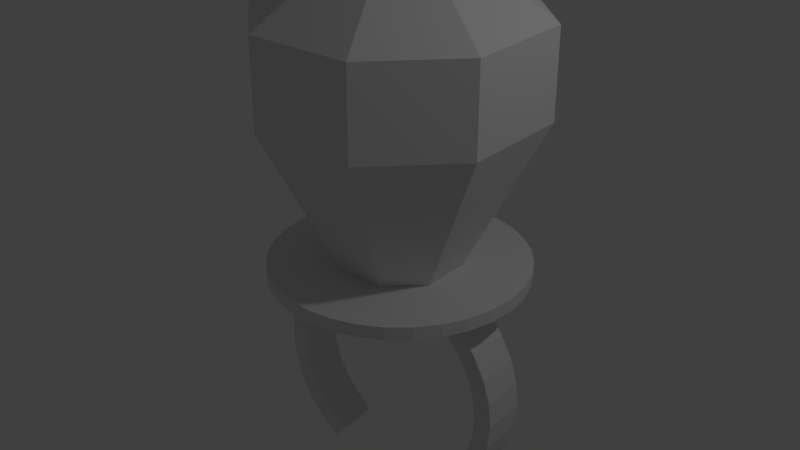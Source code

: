 # Source: RingPopTreasure.blend  (saved by Blender 2.79.0; exported with 4.5.12 LTS)
import bpy
from mathutils import Matrix  # noqa: F401  (used for matrix-valued properties, if any)

bpy.ops.wm.read_factory_settings(use_empty=True)
scene = bpy.context.scene
scene.name = 'Scene'

# ---- collections
col_collection_1 = bpy.data.collections.new('Collection 1'); scene.collection.children.link(col_collection_1)

# ---- world
world_world = bpy.data.worlds.new('World'); scene.world = world_world
world_world.color = (0.05088, 0.05088, 0.05088)
world_world.use_sun_shadow = False
world_world.sun_shadow_jitter_overblur = 0.0
world_world.cycles.sampling_method = 'MANUAL'

# ---- lights
light_lamp = bpy.data.lights.new('Lamp', 'POINT')
light_lamp.transmission_factor = 0.0
light_lamp.cutoff_distance = 30.0
light_lamp.energy = 100.0
light_lamp.shadow_buffer_clip_start = 1.001
light_lamp.shadow_soft_size = 0.1
light_lamp.shadow_maximum_resolution = 0.006
light_lamp.use_absolute_resolution = True

# ---- meshes
me_cube_002 = bpy.data.meshes.new('Cube.002')
me_cube_002.from_pydata([(0.2978, 0.3576, 1.484), (0.299, -0.3576, 1.484), (-0.299, -0.3576, 1.484), (-0.2978, 0.3576, 1.484), (0.3575, -0.4295, -0.9055), (0.3561, 0.4295, -0.9055), (0.8501, -0.1893, -0.9049), (0.8501, 0.1893, -0.9049), (-0.3593, 0.4295, -0.9055), (-0.3608, -0.4295, -0.9055), (-0.8582, 0.1956, -0.9036), (-0.8582, -0.1956, -0.9036), (0.7102, 0.1576, 1.485), (0.7102, -0.1576, 1.485), (-0.7102, -0.1628, 1.481), (-0.7102, 0.1628, 1.481), (-0.8328, 1.0, 1.0), (0.8328, 1.0, 1.0), (-1.986, 0.4554, 0.9924), (0.8362, -1.0, 1.0), (-0.8362, -1.0, 1.0), (-1.986, -0.4554, 0.9924), (1.986, 0.4408, 1.004), (1.986, -0.4408, 1.004), (0.8328, 1.0, 0.3189), (-0.8328, 1.0, 0.3189), (-0.8362, -1.0, 0.3189), (0.8362, -1.0, 0.3189), (1.983, -0.4408, 0.3204), (1.983, 0.4408, 0.3204), (-1.994, 0.4554, 0.3235), (-1.994, -0.4554, 0.3235)], [], [(25, 16, 17, 24), (27, 19, 20, 26), (22, 23, 28, 29), (30, 31, 21, 18), (8, 5, 7, 6, 4, 9, 11, 10), (28, 23, 19, 27), (0, 3, 15, 14, 2, 1, 13, 12), (20, 21, 31, 26), (29, 24, 17, 22), (25, 30, 18, 16), (3, 0, 17, 16), (15, 3, 16, 18), (1, 2, 20, 19), (14, 15, 18, 21), (12, 13, 23, 22), (13, 1, 19, 23), (0, 12, 22, 17), (2, 14, 21, 20), (5, 8, 25, 24), (9, 4, 27, 26), (6, 7, 29, 28), (10, 11, 31, 30), (7, 5, 24, 29), (4, 6, 28, 27), (8, 10, 30, 25), (11, 9, 26, 31)])
me_cube_002.use_remesh_preserve_volume = False
me_cube_002.use_remesh_preserve_attributes = False
me_cube_002.use_mirror_vertex_groups = False
me_cube_002.update()
me_cylinder_001 = bpy.data.meshes.new('Cylinder.001')
me_cylinder_001.from_pydata([(0.0, 1.0, -1.0), (0.0, 1.0, 1.0), (0.1951, 0.9808, -1.0), (0.1951, 0.9808, 1.0), (0.3827, 0.9239, -1.0), (0.3827, 0.9239, 1.0), (0.5556, 0.8315, -1.0), (0.5556, 0.8315, 1.0), (0.7071, 0.7071, -1.0), (0.7071, 0.7071, 1.0), (0.8315, 0.5556, -1.0), (0.8315, 0.5556, 1.0), (0.9239, 0.3827, -1.0), (0.9239, 0.3827, 1.0), (0.9808, 0.1951, -1.0), (0.9808, 0.1951, 1.0), (1.0, 7.55e-08, -1.0), (1.0, 7.55e-08, 1.0), (0.9808, -0.1951, -1.0), (0.9808, -0.1951, 1.0), (0.9239, -0.3827, -1.0), (0.9239, -0.3827, 1.0), (0.8315, -0.5556, -1.0), (0.8315, -0.5556, 1.0), (0.7071, -0.7071, -1.0), (0.7071, -0.7071, 1.0), (0.5556, -0.8315, -1.0), (0.5556, -0.8315, 1.0), (0.3827, -0.9239, -1.0), (0.3827, -0.9239, 1.0), (0.1951, -0.9808, -1.0), (0.1951, -0.9808, 1.0), (-3.258e-07, -1.0, -1.0), (-3.258e-07, -1.0, 1.0), (-0.1951, -0.9808, -1.0), (-0.1951, -0.9808, 1.0), (-0.3827, -0.9239, -1.0), (-0.3827, -0.9239, 1.0), (-0.5556, -0.8315, -1.0), (-0.5556, -0.8315, 1.0), (-0.7071, -0.7071, -1.0), (-0.7071, -0.7071, 1.0), (-0.8315, -0.5556, -1.0), (-0.8315, -0.5556, 1.0), (-0.9239, -0.3827, -1.0), (-0.9239, -0.3827, 1.0), (-0.9808, -0.1951, -1.0), (-0.9808, -0.1951, 1.0), (-1.0, 9.656e-07, -1.0), (-1.0, 9.656e-07, 1.0), (-0.9808, 0.1951, -1.0), (-0.9808, 0.1951, 1.0), (-0.9239, 0.3827, -1.0), (-0.9239, 0.3827, 1.0), (-0.8315, 0.5556, -1.0), (-0.8315, 0.5556, 1.0), (-0.7071, 0.7071, -1.0), (-0.7071, 0.7071, 1.0), (-0.5556, 0.8315, -1.0), (-0.5556, 0.8315, 1.0), (-0.3827, 0.9239, -1.0), (-0.3827, 0.9239, 1.0), (-0.1951, 0.9808, -1.0), (-0.1951, 0.9808, 1.0)], [], [(0, 1, 3, 2), (2, 3, 5, 4), (4, 5, 7, 6), (6, 7, 9, 8), (8, 9, 11, 10), (10, 11, 13, 12), (12, 13, 15, 14), (14, 15, 17, 16), (16, 17, 19, 18), (18, 19, 21, 20), (20, 21, 23, 22), (22, 23, 25, 24), (24, 25, 27, 26), (26, 27, 29, 28), (28, 29, 31, 30), (30, 31, 33, 32), (32, 33, 35, 34), (34, 35, 37, 36), (36, 37, 39, 38), (38, 39, 41, 40), (40, 41, 43, 42), (42, 43, 45, 44), (44, 45, 47, 46), (46, 47, 49, 48), (48, 49, 51, 50), (50, 51, 53, 52), (52, 53, 55, 54), (54, 55, 57, 56), (56, 57, 59, 58), (58, 59, 61, 60), (3, 1, 63, 61, 59, 57, 55, 53, 51, 49, 47, 45, 43, 41, 39, 37, 35, 33, 31, 29, 27, 25, 23, 21, 19, 17, 15, 13, 11, 9, 7, 5), (60, 61, 63, 62), (62, 63, 1, 0), (0, 2, 4, 6, 8, 10, 12, 14, 16, 18, 20, 22, 24, 26, 28, 30, 32, 34, 36, 38, 40, 42, 44, 46, 48, 50, 52, 54, 56, 58, 60, 62)])
me_cylinder_001.use_remesh_preserve_volume = False
me_cylinder_001.use_remesh_preserve_attributes = False
me_cylinder_001.use_mirror_vertex_groups = False
me_cylinder_001.update()
me_cylinder = bpy.data.meshes.new('Cylinder')
me_cylinder.from_pydata([(-4.944e-08, 0.8705, -1.0), (-5.424e-08, 0.8579, -0.5383), (0.1698, 0.8538, -1.0), (0.1674, 0.8415, -0.5383), (0.3331, 0.8042, -1.0), (0.3283, 0.7926, -0.5383), (0.4836, 0.7238, -1.0), (0.4766, 0.7134, -0.5383), (0.6155, 0.6155, -1.0), (0.6067, 0.6067, -0.5383), (0.7238, 0.4836, -1.0), (0.7134, 0.4766, -0.5383), (0.8042, 0.3331, -1.0), (0.7926, 0.3283, -0.5383), (0.8538, 0.1698, -1.0), (0.8415, 0.1674, -0.5383), (0.8705, 5.562e-08, -1.0), (0.8579, 4.193e-08, -0.5383), (0.8538, -0.1698, -1.0), (0.8415, -0.1674, -0.5383), (0.8042, -0.3331, -1.0), (0.7926, -0.3283, -0.5383), (0.7238, -0.4836, -1.0), (0.7134, -0.4766, -0.5383), (0.6155, -0.6155, -1.0), (0.6067, -0.6067, -0.5383), (0.4836, -0.7238, -1.0), (0.4766, -0.7134, -0.5383), (-0.4836, -0.7238, -1.0), (-0.4766, -0.7134, -0.5383), (-0.6155, -0.6155, -1.0), (-0.6067, -0.6067, -0.5383), (-0.7238, -0.4836, -1.0), (-0.7134, -0.4766, -0.5383), (-0.8042, -0.3331, -1.0), (-0.7926, -0.3283, -0.5383), (-0.8538, -0.1698, -1.0), (-0.8415, -0.1674, -0.5383), (-0.8705, 8.473e-07, -1.0), (-0.8579, 8.241e-07, -0.5383), (-0.8538, 0.1698, -1.0), (-0.8415, 0.1674, -0.5383), (-0.8042, 0.3331, -1.0), (-0.7926, 0.3283, -0.5383), (-0.7238, 0.4836, -1.0), (-0.7134, 0.4766, -0.5383), (-0.6155, 0.6155, -1.0), (-0.6067, 0.6067, -0.5383), (-0.4836, 0.7238, -1.0), (-0.4766, 0.7134, -0.5383), (-0.3331, 0.8042, -1.0), (-0.3283, 0.7926, -0.5383), (-0.1698, 0.8538, -1.0), (-0.1674, 0.8415, -0.5383), (0.1951, 0.9808, 1.0), (0.0, 1.0, 1.0), (0.3827, 0.9239, 1.0), (0.5556, 0.8315, 1.0), (0.7071, 0.7071, 1.0), (0.8315, 0.5556, 1.0), (0.9239, 0.3827, 1.0), (0.9808, 0.1951, 1.0), (1.0, 7.55e-08, 1.0), (0.9808, -0.1951, 1.0), (0.9239, -0.3827, 1.0), (0.8315, -0.5556, 1.0), (0.7071, -0.7071, 1.0), (0.5556, -0.8315, 1.0), (-0.5556, -0.8315, 1.0), (-0.7071, -0.7071, 1.0), (-0.8315, -0.5556, 1.0), (-0.9239, -0.3827, 1.0), (-0.9808, -0.1951, 1.0), (-1.0, 9.656e-07, 1.0), (-0.9808, 0.1951, 1.0), (-0.9239, 0.3827, 1.0), (-0.8315, 0.5556, 1.0), (-0.7071, 0.7071, 1.0), (-0.5556, 0.8315, 1.0), (-0.3827, 0.9239, 1.0), (-0.1951, 0.9808, 1.0), (0.1674, 0.8415, 1.0), (-5.424e-08, 0.8579, 1.0), (0.3283, 0.7926, 1.0), (0.4766, 0.7134, 1.0), (0.6067, 0.6067, 1.0), (0.7134, 0.4766, 1.0), (0.7926, 0.3283, 1.0), (0.8415, 0.1674, 1.0), (0.8579, 5.37e-08, 1.0), (0.8415, -0.1674, 1.0), (0.7926, -0.3283, 1.0), (0.7134, -0.4766, 1.0), (0.6067, -0.6067, 1.0), (0.4766, -0.7134, 1.0), (-0.4766, -0.7134, 1.0), (-0.6067, -0.6067, 1.0), (-0.7134, -0.4766, 1.0), (-0.7926, -0.3283, 1.0), (-0.8415, -0.1674, 1.0), (-0.8579, 8.358e-07, 1.0), (-0.8415, 0.1674, 1.0), (-0.7926, 0.3283, 1.0), (-0.7134, 0.4766, 1.0), (-0.6067, 0.6067, 1.0), (-0.4766, 0.7134, 1.0), (-0.3283, 0.7926, 1.0), (-0.1674, 0.8415, 1.0), (0.0, 1.0, -1.0), (0.1951, 0.9808, -1.0), (0.3827, 0.9239, -1.0), (0.5556, 0.8315, -1.0), (0.7071, 0.7071, -1.0), (0.8315, 0.5556, -1.0), (0.9239, 0.3827, -1.0), (0.9808, 0.1951, -1.0), (1.0, 7.55e-08, -1.0), (0.9808, -0.1951, -1.0), (0.9239, -0.3827, -1.0), (0.8315, -0.5556, -1.0), (0.7071, -0.7071, -1.0), (0.5556, -0.8315, -1.0), (-0.5556, -0.8315, -1.0), (-0.7071, -0.7071, -1.0), (-0.8315, -0.5556, -1.0), (-0.9239, -0.3827, -1.0), (-0.9808, -0.1951, -1.0), (-1.0, 9.656e-07, -1.0), (-0.9808, 0.1951, -1.0), (-0.9239, 0.3827, -1.0), (-0.8315, 0.5556, -1.0), (-0.7071, 0.7071, -1.0), (-0.5556, 0.8315, -1.0), (-0.3827, 0.9239, -1.0), (-0.1951, 0.9808, -1.0)], [], [(108, 55, 54, 109), (109, 54, 56, 110), (110, 56, 57, 111), (111, 57, 58, 112), (112, 58, 59, 113), (113, 59, 60, 114), (114, 60, 61, 115), (115, 61, 62, 116), (116, 62, 63, 117), (117, 63, 64, 118), (118, 64, 65, 119), (119, 65, 66, 120), (120, 66, 67, 121), (122, 68, 69, 123), (123, 69, 70, 124), (124, 70, 71, 125), (125, 71, 72, 126), (126, 72, 73, 127), (127, 73, 74, 128), (128, 74, 75, 129), (129, 75, 76, 130), (130, 76, 77, 131), (131, 77, 78, 132), (132, 78, 79, 133), (133, 79, 80, 134), (134, 80, 55, 108), (82, 81, 54, 55), (81, 83, 56, 54), (83, 84, 57, 56), (84, 85, 58, 57), (85, 86, 59, 58), (86, 87, 60, 59), (87, 88, 61, 60), (88, 89, 62, 61), (89, 90, 63, 62), (90, 91, 64, 63), (91, 92, 65, 64), (92, 93, 66, 65), (93, 94, 67, 66), (95, 96, 69, 68), (96, 97, 70, 69), (97, 98, 71, 70), (98, 99, 72, 71), (99, 100, 73, 72), (100, 101, 74, 73), (101, 102, 75, 74), (102, 103, 76, 75), (103, 104, 77, 76), (104, 105, 78, 77), (105, 106, 79, 78), (106, 107, 80, 79), (107, 82, 55, 80), (1, 3, 81, 82), (3, 5, 83, 81), (5, 7, 84, 83), (7, 9, 85, 84), (9, 11, 86, 85), (11, 13, 87, 86), (13, 15, 88, 87), (15, 17, 89, 88), (17, 19, 90, 89), (19, 21, 91, 90), (21, 23, 92, 91), (23, 25, 93, 92), (25, 27, 94, 93), (29, 31, 96, 95), (31, 33, 97, 96), (33, 35, 98, 97), (35, 37, 99, 98), (37, 39, 100, 99), (39, 41, 101, 100), (41, 43, 102, 101), (43, 45, 103, 102), (45, 47, 104, 103), (47, 49, 105, 104), (49, 51, 106, 105), (51, 53, 107, 106), (53, 1, 82, 107), (2, 0, 108, 109), (4, 2, 109, 110), (6, 4, 110, 111), (8, 6, 111, 112), (10, 8, 112, 113), (12, 10, 113, 114), (14, 12, 114, 115), (16, 14, 115, 116), (18, 16, 116, 117), (20, 18, 117, 118), (22, 20, 118, 119), (24, 22, 119, 120), (26, 24, 120, 121), (30, 28, 122, 123), (32, 30, 123, 124), (34, 32, 124, 125), (36, 34, 125, 126), (38, 36, 126, 127), (40, 38, 127, 128), (42, 40, 128, 129), (44, 42, 129, 130), (46, 44, 130, 131), (48, 46, 131, 132), (50, 48, 132, 133), (52, 50, 133, 134), (0, 52, 134, 108), (31, 29, 28, 30), (33, 31, 30, 32), (35, 33, 32, 34), (37, 35, 34, 36), (39, 37, 36, 38), (41, 39, 38, 40), (43, 41, 40, 42), (45, 43, 42, 44), (47, 45, 44, 46), (49, 47, 46, 48), (51, 49, 48, 50), (121, 67, 94, 27, 26), (122, 28, 29, 95, 68), (27, 25, 24, 26), (25, 23, 22, 24), (23, 21, 20, 22), (21, 19, 18, 20), (19, 17, 16, 18), (17, 15, 14, 16), (15, 13, 12, 14), (13, 11, 10, 12), (11, 9, 8, 10), (9, 7, 6, 8), (7, 5, 4, 6), (5, 3, 2, 4), (53, 51, 50, 52), (1, 53, 52, 0), (3, 1, 0, 2)])
me_cylinder.use_remesh_preserve_volume = False
me_cylinder.use_remesh_preserve_attributes = False
me_cylinder.use_mirror_vertex_groups = False
me_cylinder.update()

# ---- objects
ob_cube = bpy.data.objects.new('Cube', me_cube_002)
ob_cylinder_001 = bpy.data.objects.new('Cylinder.001', me_cylinder_001)
ob_cylinder = bpy.data.objects.new('Cylinder', me_cylinder)
ob_lamp = bpy.data.objects.new('Lamp', light_lamp)

# ---- transforms, parenting, visibility, modifiers, constraints
ob_cube.location = (0.0, 0.0, 1.874)
ob_cube.scale = (0.5, 1.0, 1.0)
ob_cube.lineart.crease_threshold = 0.0
ob_cylinder_001.location = (0.0, 0.0, 0.9521)
ob_cylinder_001.scale = (1.0, 1.0, 0.05)
ob_cylinder_001.lineart.crease_threshold = 0.0
ob_cylinder.location = (0.0, 0.0, 0.0)
ob_cylinder.rotation_euler = (1.571, 0.0, 0.0)
ob_cylinder.scale = (1.0, 1.0, 0.175)
ob_cylinder.lineart.crease_threshold = 0.0
ob_lamp.location = (4.076, 1.005, 5.904)
ob_lamp.rotation_euler = (0.6503, 0.05522, 1.866)
ob_lamp.lock_rotations_4d = False
ob_lamp.empty_display_type = 'ARROWS'
ob_lamp.color = (0.0, 0.0, 0.0, 0.0)
ob_lamp.lineart.crease_threshold = 0.0

# ---- collection membership
col_collection_1.objects.link(ob_cube)
col_collection_1.objects.link(ob_cylinder_001)
col_collection_1.objects.link(ob_cylinder)
col_collection_1.objects.link(ob_lamp)

# ---- scene / render settings (as saved in the file)
scene.frame_start = 1; scene.frame_end = 250; scene.frame_set(1)
scene.render.engine = 'BLENDER_EEVEE_NEXT'
scene.render.resolution_percentage = 50
scene.render.dither_intensity = 0.0
scene.cycles.use_denoising = False
scene.cycles.samples = 128
scene.cycles.sampling_pattern = 'TABULATED_SOBOL'
scene.cycles.use_adaptive_sampling = False
scene.cycles.use_light_tree = False
scene.cycles.blur_glossy = 0.0
scene.cycles.sample_clamp_indirect = 0.0
scene.view_settings.view_transform = 'Standard'
bpy.context.view_layer.update()

# ---- added for rendering (the .blend has no active camera): camera
cam_auto = bpy.data.cameras.new('AutoCamera')
cam_auto.lens = 50.0
cam_auto.sensor_width = 36.0
cam_auto.clip_end = 1000.0
ob_auto_camera = bpy.data.objects.new('AutoCamera', cam_auto)
scene.collection.objects.link(ob_auto_camera)
ob_auto_camera.location = (4.67771, -5.61325, 5.00597)
ob_auto_camera.rotation_euler = (1.09748, -7.21219e-08, 0.694738)
scene.camera = ob_auto_camera
bpy.context.view_layer.update()
